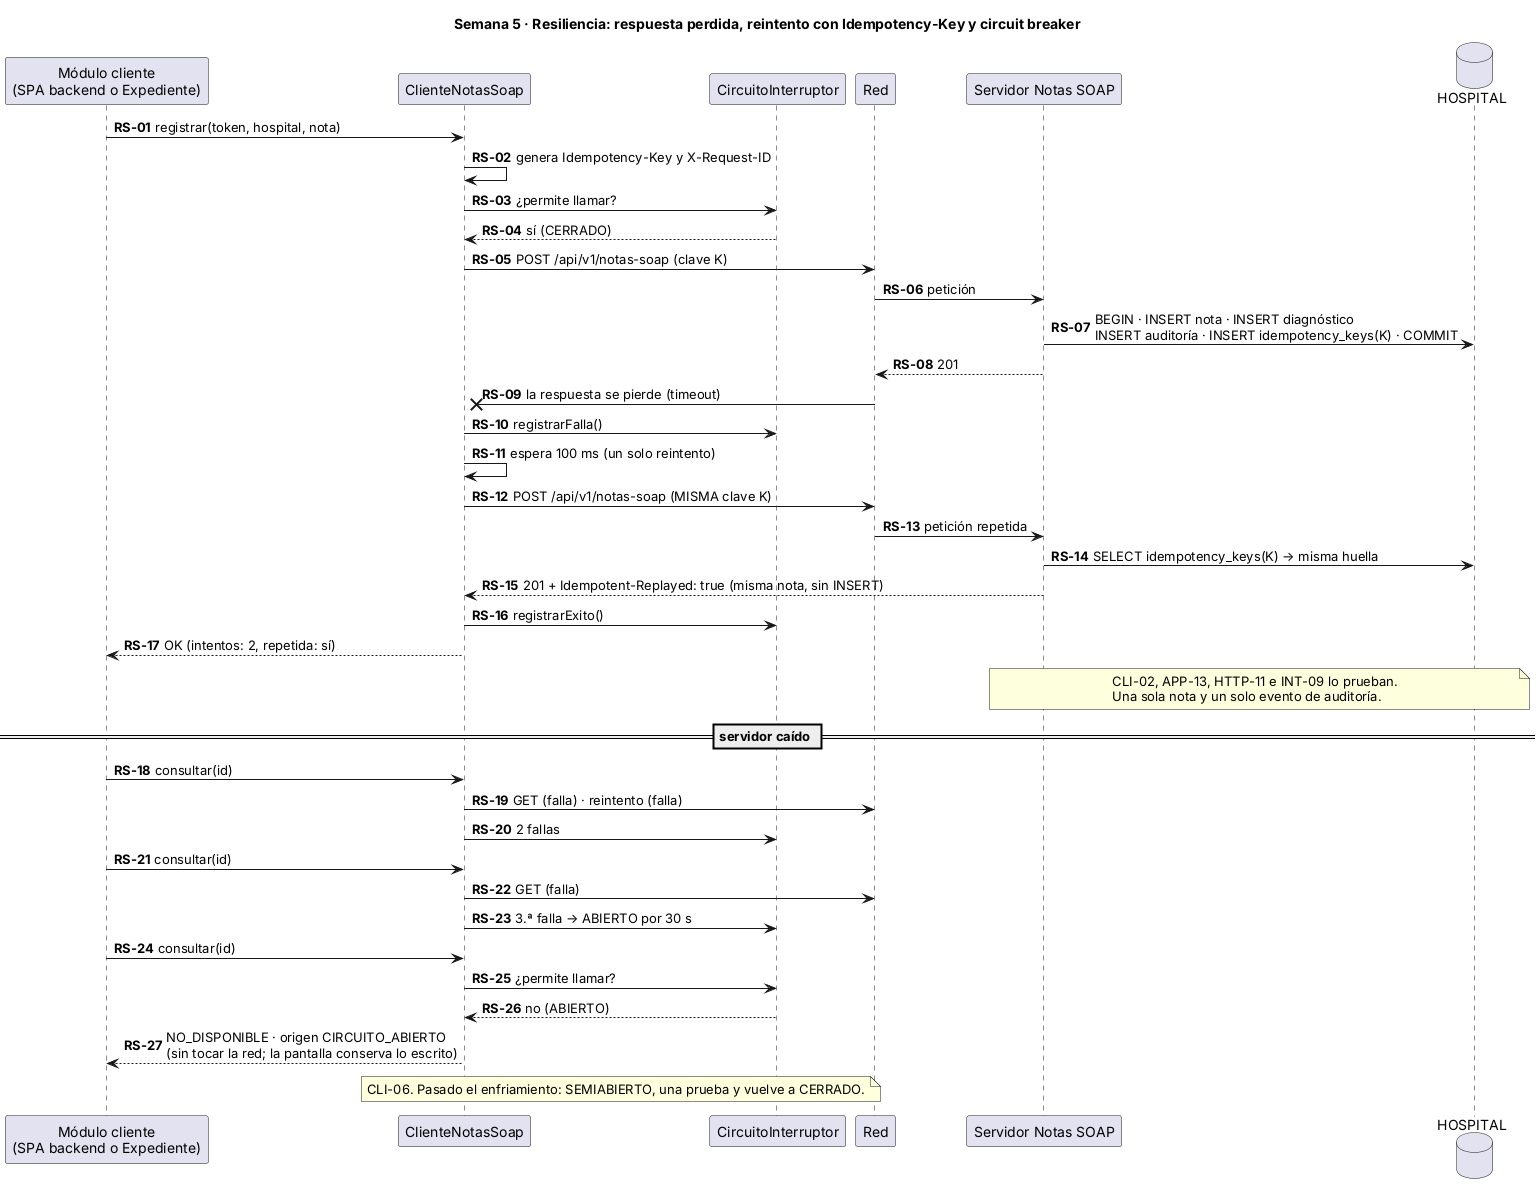

The diagram above was rendered by PlantUML. Its source (embedded in the PNG):
@startuml semana-05-secuencia-resiliencia
!pragma layout smetana
skinparam shadowing false
skinparam defaultFontName Arial
skinparam sequenceMessageAlign left
autonumber "<b>RS-00"

title Semana 5 · Resiliencia: respuesta perdida, reintento con Idempotency-Key y circuit breaker

participant "Módulo cliente\n(SPA backend o Expediente)" as M
participant "ClienteNotasSoap" as C
participant "CircuitoInterruptor" as CB
participant "Red" as N
participant "Servidor Notas SOAP" as S
database "HOSPITAL" as DB

M -> C : registrar(token, hospital, nota)
C -> C : genera Idempotency-Key y X-Request-ID
C -> CB : ¿permite llamar?
CB --> C : sí (CERRADO)
C -> N : POST /api/v1/notas-soap (clave K)
N -> S : petición
S -> DB : BEGIN · INSERT nota · INSERT diagnóstico\nINSERT auditoría · INSERT idempotency_keys(K) · COMMIT
S --> N : 201
N -x C : la respuesta se pierde (timeout)
C -> CB : registrarFalla()
C -> C : espera 100 ms (un solo reintento)
C -> N : POST /api/v1/notas-soap (MISMA clave K)
N -> S : petición repetida
S -> DB : SELECT idempotency_keys(K) → misma huella
S --> C : 201 + Idempotent-Replayed: true (misma nota, sin INSERT)
C -> CB : registrarExito()
C --> M : OK (intentos: 2, repetida: sí)
note over S, DB : CLI-02, APP-13, HTTP-11 e INT-09 lo prueban.\nUna sola nota y un solo evento de auditoría.

== servidor caído ==
M -> C : consultar(id)
C -> N : GET (falla) · reintento (falla)
C -> CB : 2 fallas
M -> C : consultar(id)
C -> N : GET (falla)
C -> CB : 3.ª falla → ABIERTO por 30 s
M -> C : consultar(id)
C -> CB : ¿permite llamar?
CB --> C : no (ABIERTO)
C --> M : NO_DISPONIBLE · origen CIRCUITO_ABIERTO\n(sin tocar la red; la pantalla conserva lo escrito)
note over C, CB : CLI-06. Pasado el enfriamiento: SEMIABIERTO, una prueba y vuelve a CERRADO.
@enduml